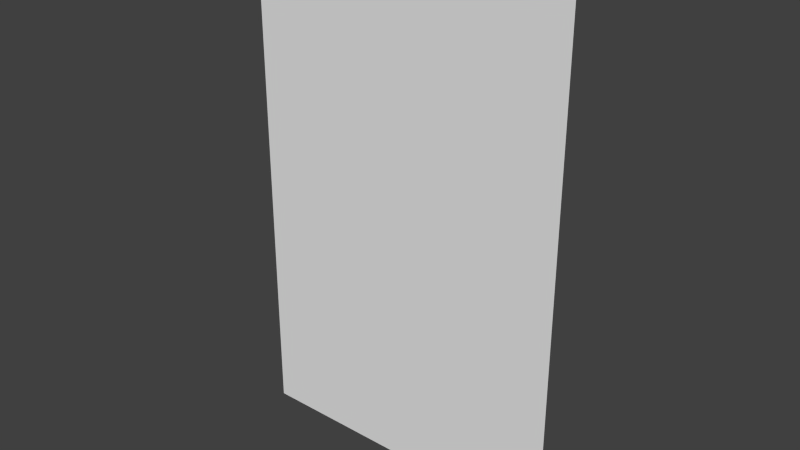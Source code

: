 # Source: oldmancrimey.blend  (saved by Blender 2.71.0; exported with 4.5.12 LTS)
import bpy
from mathutils import Matrix  # noqa: F401  (used for matrix-valued properties, if any)

bpy.ops.wm.read_factory_settings(use_empty=True)
scene = bpy.context.scene
scene.name = 'Scene'

# ---- collections
col_collection_1 = bpy.data.collections.new('Collection 1'); scene.collection.children.link(col_collection_1)

# ---- world
world_world = bpy.data.worlds.new('World'); scene.world = world_world
world_world.color = (0.05088, 0.05088, 0.05088)
world_world.use_sun_shadow = False
world_world.sun_shadow_jitter_overblur = 0.0
world_world.cycles.sampling_method = 'MANUAL'
world_world.cycles.sample_map_resolution = 256

# ---- meshes
me_plane = bpy.data.meshes.new('Plane')
me_plane.from_pydata([(0.9325, -0.9999, -2.545e-05), (0.9325, -0.9999, 2.142), (-0.4245, -0.9999, 2.142), (-0.4245, -0.9999, -2.545e-05)], [], [(3, 0, 1, 2)])
_uv = me_plane.uv_layers.new(name='UVMap')
_uv.uv.foreach_set('vector', [0.2699, 9.682e-05, 0.9033, 9.682e-05, 0.9033, 0.9999, 0.2699, 0.9999])
me_plane.use_remesh_preserve_volume = False
me_plane.use_remesh_preserve_attributes = False
me_plane.use_mirror_vertex_groups = False
me_plane.update()

# ---- objects
ob_plane = bpy.data.objects.new('Plane', me_plane)

# ---- transforms, parenting, visibility, modifiers, constraints
ob_plane.location = (0.0, 1.038, 0.0)
ob_plane.lineart.crease_threshold = 0.0

# ---- collection membership
col_collection_1.objects.link(ob_plane)

# ---- scene / render settings (as saved in the file)
scene.frame_start = 1; scene.frame_end = 250; scene.frame_set(1)
scene.render.engine = 'BLENDER_EEVEE_NEXT'
scene.render.resolution_percentage = 50
scene.render.dither_intensity = 0.0
scene.cycles.use_denoising = False
scene.cycles.samples = 10
scene.cycles.sampling_pattern = 'TABULATED_SOBOL'
scene.cycles.light_sampling_threshold = 0.0
scene.cycles.use_adaptive_sampling = False
scene.cycles.use_light_tree = False
scene.cycles.blur_glossy = 0.0
scene.cycles.volume_bounces = 1
scene.cycles.pixel_filter_type = 'GAUSSIAN'
scene.cycles.sample_clamp_indirect = 0.0
scene.view_settings.view_transform = 'Standard'
bpy.context.view_layer.update()

# ---- added for rendering (the .blend has no active camera and no usable light): camera, sun
cam_auto = bpy.data.cameras.new('AutoCamera')
cam_auto.lens = 50.0
cam_auto.sensor_width = 36.0
cam_auto.clip_end = 1000.0
ob_auto_camera = bpy.data.objects.new('AutoCamera', cam_auto)
scene.collection.objects.link(ob_auto_camera)
ob_auto_camera.location = (2.59997, -2.77661, 2.94766)
ob_auto_camera.rotation_euler = (1.09748, -7.21219e-08, 0.694738)
scene.camera = ob_auto_camera
light_auto_sun = bpy.data.lights.new('AutoSun', 'SUN')
light_auto_sun.energy = 3.0
light_auto_sun.angle = 0.0523599
ob_auto_sun = bpy.data.objects.new('AutoSun', light_auto_sun)
scene.collection.objects.link(ob_auto_sun)
ob_auto_sun.rotation_euler = (0.872665, 0.174533, 0.523599)
bpy.context.view_layer.update()
